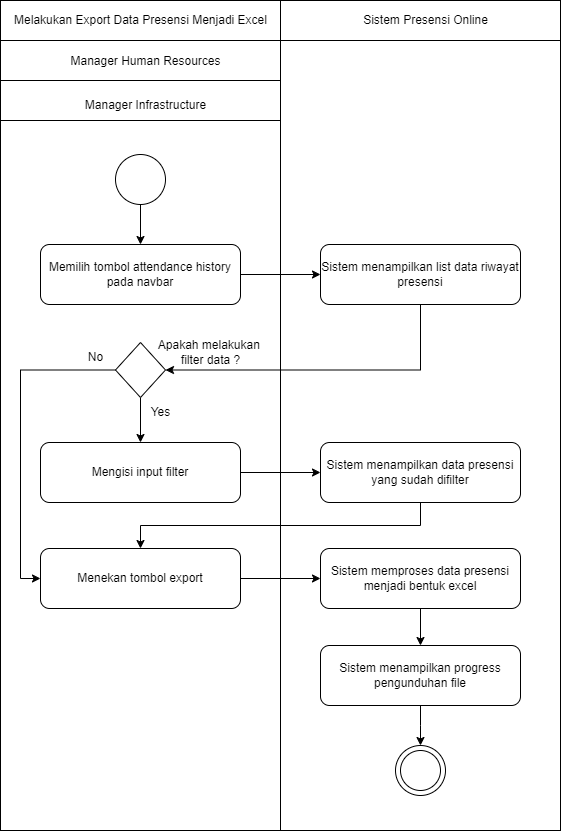

The diagram above was exported from draw.io. Its source (the exported page's mxGraphModel, read from the mxfile embedded in the PNG):
<mxGraphModel dx="1221" dy="759" grid="1" gridSize="10" guides="1" tooltips="1" connect="1" arrows="1" fold="1" page="1" pageScale="1" pageWidth="1169" pageHeight="826" background="none" math="0" shadow="0">
  <root>
    <mxCell id="0" />
    <mxCell id="1" parent="0" />
    <mxCell id="bPhmpd2ObxQ6zMpRkJ2B-48" value="" style="rounded=0;whiteSpace=wrap;html=1;movable=0;resizable=0;rotatable=0;deletable=0;editable=0;locked=1;connectable=0;" parent="1" vertex="1">
      <mxGeometry x="440" y="240" width="560" height="830" as="geometry" />
    </mxCell>
    <mxCell id="LE3OJCc7hh9DtCgQ5Tj0-1" style="edgeStyle=orthogonalEdgeStyle;rounded=0;orthogonalLoop=1;jettySize=auto;html=1;exitX=1;exitY=0.5;exitDx=0;exitDy=0;entryX=0;entryY=0.5;entryDx=0;entryDy=0;" parent="1" source="bPhmpd2ObxQ6zMpRkJ2B-42" target="bPhmpd2ObxQ6zMpRkJ2B-43" edge="1">
      <mxGeometry relative="1" as="geometry" />
    </mxCell>
    <mxCell id="bPhmpd2ObxQ6zMpRkJ2B-42" value="Memilih tombol attendance history pada navbar" style="rounded=1;whiteSpace=wrap;html=1;" parent="1" vertex="1">
      <mxGeometry x="480" y="484" width="200" height="60" as="geometry" />
    </mxCell>
    <mxCell id="9WnLpaGCGjOpdwkFk3RW-12" style="edgeStyle=orthogonalEdgeStyle;rounded=0;orthogonalLoop=1;jettySize=auto;html=1;exitX=0.5;exitY=1;exitDx=0;exitDy=0;entryX=1;entryY=0.5;entryDx=0;entryDy=0;" parent="1" source="bPhmpd2ObxQ6zMpRkJ2B-43" target="9WnLpaGCGjOpdwkFk3RW-1" edge="1">
      <mxGeometry relative="1" as="geometry" />
    </mxCell>
    <mxCell id="bPhmpd2ObxQ6zMpRkJ2B-43" value="Sistem menampilkan list data riwayat presensi" style="rounded=1;whiteSpace=wrap;html=1;" parent="1" vertex="1">
      <mxGeometry x="760" y="484" width="200" height="60" as="geometry" />
    </mxCell>
    <mxCell id="bPhmpd2ObxQ6zMpRkJ2B-80" value="Melakukan Export Data Presensi Menjadi Excel" style="text;html=1;align=center;verticalAlign=middle;resizable=0;points=[];autosize=1;strokeColor=none;fillColor=none;" parent="1" vertex="1">
      <mxGeometry x="440" y="245" width="280" height="30" as="geometry" />
    </mxCell>
    <mxCell id="bPhmpd2ObxQ6zMpRkJ2B-82" value="Sistem Presensi Online" style="text;html=1;align=center;verticalAlign=middle;resizable=0;points=[];autosize=1;strokeColor=none;fillColor=none;" parent="1" vertex="1">
      <mxGeometry x="790" y="245" width="150" height="30" as="geometry" />
    </mxCell>
    <mxCell id="bPhmpd2ObxQ6zMpRkJ2B-84" value="" style="endArrow=none;html=1;rounded=0;" parent="1" edge="1">
      <mxGeometry width="50" height="50" relative="1" as="geometry">
        <mxPoint x="440" y="280" as="sourcePoint" />
        <mxPoint x="1000" y="280" as="targetPoint" />
      </mxGeometry>
    </mxCell>
    <mxCell id="bPhmpd2ObxQ6zMpRkJ2B-85" value="" style="endArrow=none;html=1;rounded=0;" parent="1" edge="1">
      <mxGeometry width="50" height="50" relative="1" as="geometry">
        <mxPoint x="440" y="320" as="sourcePoint" />
        <mxPoint x="720" y="320" as="targetPoint" />
      </mxGeometry>
    </mxCell>
    <mxCell id="taoI9tarHKdUE-kvl5ud-4" style="edgeStyle=orthogonalEdgeStyle;rounded=0;orthogonalLoop=1;jettySize=auto;html=1;exitX=0.5;exitY=1;exitDx=0;exitDy=0;entryX=0.5;entryY=0;entryDx=0;entryDy=0;" parent="1" source="bPhmpd2ObxQ6zMpRkJ2B-88" target="bPhmpd2ObxQ6zMpRkJ2B-42" edge="1">
      <mxGeometry relative="1" as="geometry">
        <mxPoint x="832.5" y="419" as="targetPoint" />
      </mxGeometry>
    </mxCell>
    <mxCell id="bPhmpd2ObxQ6zMpRkJ2B-88" value="" style="ellipse;whiteSpace=wrap;html=1;aspect=fixed;" parent="1" vertex="1">
      <mxGeometry x="555" y="394" width="50" height="50" as="geometry" />
    </mxCell>
    <mxCell id="taoI9tarHKdUE-kvl5ud-6" value="" style="group" parent="1" vertex="1" connectable="0">
      <mxGeometry x="835" y="985" width="50" height="50" as="geometry" />
    </mxCell>
    <mxCell id="bPhmpd2ObxQ6zMpRkJ2B-93" value="" style="ellipse;whiteSpace=wrap;html=1;aspect=fixed;" parent="taoI9tarHKdUE-kvl5ud-6" vertex="1">
      <mxGeometry width="50" height="50" as="geometry" />
    </mxCell>
    <mxCell id="bPhmpd2ObxQ6zMpRkJ2B-94" value="" style="ellipse;whiteSpace=wrap;html=1;aspect=fixed;" parent="taoI9tarHKdUE-kvl5ud-6" vertex="1">
      <mxGeometry x="5" y="5" width="40" height="40" as="geometry" />
    </mxCell>
    <mxCell id="9WnLpaGCGjOpdwkFk3RW-14" style="edgeStyle=orthogonalEdgeStyle;rounded=0;orthogonalLoop=1;jettySize=auto;html=1;exitX=1;exitY=0.5;exitDx=0;exitDy=0;entryX=0;entryY=0.5;entryDx=0;entryDy=0;" parent="1" source="-uwiNGIZaLcpSf68Rv4D-1" target="9WnLpaGCGjOpdwkFk3RW-4" edge="1">
      <mxGeometry relative="1" as="geometry" />
    </mxCell>
    <mxCell id="-uwiNGIZaLcpSf68Rv4D-1" value="Mengisi input filter" style="rounded=1;whiteSpace=wrap;html=1;" parent="1" vertex="1">
      <mxGeometry x="480" y="682" width="200" height="60" as="geometry" />
    </mxCell>
    <mxCell id="-uwiNGIZaLcpSf68Rv4D-26" value="" style="endArrow=none;html=1;rounded=0;" parent="1" edge="1">
      <mxGeometry width="50" height="50" relative="1" as="geometry">
        <mxPoint x="720" y="1070" as="sourcePoint" />
        <mxPoint x="720" y="240" as="targetPoint" />
      </mxGeometry>
    </mxCell>
    <mxCell id="y1v2yBxsI080pvfEghnm-1" value="" style="edgeStyle=orthogonalEdgeStyle;rounded=0;orthogonalLoop=1;jettySize=auto;html=1;" parent="1" edge="1">
      <mxGeometry relative="1" as="geometry">
        <mxPoint x="860" y="652" as="sourcePoint" />
        <mxPoint x="860" y="652" as="targetPoint" />
      </mxGeometry>
    </mxCell>
    <mxCell id="9WnLpaGCGjOpdwkFk3RW-13" style="edgeStyle=orthogonalEdgeStyle;rounded=0;orthogonalLoop=1;jettySize=auto;html=1;exitX=0.5;exitY=1;exitDx=0;exitDy=0;entryX=0.5;entryY=0;entryDx=0;entryDy=0;" parent="1" source="9WnLpaGCGjOpdwkFk3RW-1" target="-uwiNGIZaLcpSf68Rv4D-1" edge="1">
      <mxGeometry relative="1" as="geometry" />
    </mxCell>
    <mxCell id="9WnLpaGCGjOpdwkFk3RW-16" style="edgeStyle=orthogonalEdgeStyle;rounded=0;orthogonalLoop=1;jettySize=auto;html=1;exitX=0;exitY=0.5;exitDx=0;exitDy=0;entryX=0;entryY=0.5;entryDx=0;entryDy=0;" parent="1" source="9WnLpaGCGjOpdwkFk3RW-1" target="9WnLpaGCGjOpdwkFk3RW-15" edge="1">
      <mxGeometry relative="1" as="geometry">
        <Array as="points">
          <mxPoint x="460" y="610" />
          <mxPoint x="460" y="818" />
        </Array>
      </mxGeometry>
    </mxCell>
    <mxCell id="9WnLpaGCGjOpdwkFk3RW-1" value="" style="rhombus;whiteSpace=wrap;html=1;" parent="1" vertex="1">
      <mxGeometry x="555" y="582" width="50" height="55" as="geometry" />
    </mxCell>
    <mxCell id="9WnLpaGCGjOpdwkFk3RW-2" value="Apakah melakukan&amp;nbsp;&lt;div&gt;filter data ?&lt;/div&gt;" style="text;html=1;align=center;verticalAlign=middle;resizable=0;points=[];autosize=1;strokeColor=none;fillColor=none;" parent="1" vertex="1">
      <mxGeometry x="585" y="572" width="130" height="40" as="geometry" />
    </mxCell>
    <mxCell id="9WnLpaGCGjOpdwkFk3RW-18" style="edgeStyle=orthogonalEdgeStyle;rounded=0;orthogonalLoop=1;jettySize=auto;html=1;exitX=0.5;exitY=1;exitDx=0;exitDy=0;entryX=0.5;entryY=0;entryDx=0;entryDy=0;" parent="1" source="9WnLpaGCGjOpdwkFk3RW-4" target="9WnLpaGCGjOpdwkFk3RW-15" edge="1">
      <mxGeometry relative="1" as="geometry" />
    </mxCell>
    <mxCell id="9WnLpaGCGjOpdwkFk3RW-4" value="Sistem menampilkan data presensi yang sudah difilter" style="rounded=1;whiteSpace=wrap;html=1;" parent="1" vertex="1">
      <mxGeometry x="760" y="682" width="200" height="60" as="geometry" />
    </mxCell>
    <mxCell id="9WnLpaGCGjOpdwkFk3RW-10" value="Yes" style="text;html=1;align=center;verticalAlign=middle;resizable=0;points=[];autosize=1;strokeColor=none;fillColor=none;" parent="1" vertex="1">
      <mxGeometry x="580" y="637" width="40" height="30" as="geometry" />
    </mxCell>
    <mxCell id="9WnLpaGCGjOpdwkFk3RW-20" style="edgeStyle=orthogonalEdgeStyle;rounded=0;orthogonalLoop=1;jettySize=auto;html=1;exitX=1;exitY=0.5;exitDx=0;exitDy=0;entryX=0;entryY=0.5;entryDx=0;entryDy=0;" parent="1" source="9WnLpaGCGjOpdwkFk3RW-15" target="9WnLpaGCGjOpdwkFk3RW-19" edge="1">
      <mxGeometry relative="1" as="geometry" />
    </mxCell>
    <mxCell id="9WnLpaGCGjOpdwkFk3RW-15" value="Menekan tombol export" style="rounded=1;whiteSpace=wrap;html=1;" parent="1" vertex="1">
      <mxGeometry x="480" y="788" width="200" height="60" as="geometry" />
    </mxCell>
    <mxCell id="9WnLpaGCGjOpdwkFk3RW-17" value="No" style="text;html=1;align=center;verticalAlign=middle;resizable=0;points=[];autosize=1;strokeColor=none;fillColor=none;" parent="1" vertex="1">
      <mxGeometry x="515" y="582" width="40" height="30" as="geometry" />
    </mxCell>
    <mxCell id="H1zLaMw0MVHzHyfz-AAF-6" style="edgeStyle=orthogonalEdgeStyle;rounded=0;orthogonalLoop=1;jettySize=auto;html=1;exitX=0.5;exitY=1;exitDx=0;exitDy=0;entryX=0.5;entryY=0;entryDx=0;entryDy=0;" parent="1" source="9WnLpaGCGjOpdwkFk3RW-19" edge="1">
      <mxGeometry relative="1" as="geometry">
        <mxPoint x="860" y="885" as="targetPoint" />
      </mxGeometry>
    </mxCell>
    <mxCell id="9WnLpaGCGjOpdwkFk3RW-19" value="Sistem memproses data presensi menjadi bentuk excel" style="rounded=1;whiteSpace=wrap;html=1;" parent="1" vertex="1">
      <mxGeometry x="760" y="788" width="200" height="60" as="geometry" />
    </mxCell>
    <mxCell id="sFZEJWgpDS5pE3vWJfCY-6" value="" style="endArrow=none;html=1;rounded=0;" parent="1" edge="1">
      <mxGeometry width="50" height="50" relative="1" as="geometry">
        <mxPoint x="440" y="320" as="sourcePoint" />
        <mxPoint x="720" y="320" as="targetPoint" />
      </mxGeometry>
    </mxCell>
    <mxCell id="sFZEJWgpDS5pE3vWJfCY-10" value="Manager Human Resources" style="text;html=1;align=center;verticalAlign=middle;resizable=0;points=[];autosize=1;strokeColor=none;fillColor=none;" parent="1" vertex="1">
      <mxGeometry x="500" y="286" width="170" height="30" as="geometry" />
    </mxCell>
    <mxCell id="H1zLaMw0MVHzHyfz-AAF-14" style="edgeStyle=orthogonalEdgeStyle;rounded=0;orthogonalLoop=1;jettySize=auto;html=1;exitX=0.5;exitY=1;exitDx=0;exitDy=0;" parent="1" source="H1zLaMw0MVHzHyfz-AAF-7" edge="1">
      <mxGeometry relative="1" as="geometry">
        <mxPoint x="860" y="985" as="targetPoint" />
      </mxGeometry>
    </mxCell>
    <mxCell id="H1zLaMw0MVHzHyfz-AAF-7" value="Sistem menampilkan progress pengunduhan file" style="rounded=1;whiteSpace=wrap;html=1;" parent="1" vertex="1">
      <mxGeometry x="760" y="885" width="200" height="60" as="geometry" />
    </mxCell>
    <mxCell id="vnPJ4CUgMk-VWFx1HBrE-1" value="" style="endArrow=none;html=1;rounded=0;" parent="1" edge="1">
      <mxGeometry width="50" height="50" relative="1" as="geometry">
        <mxPoint x="440" y="360" as="sourcePoint" />
        <mxPoint x="720" y="360" as="targetPoint" />
      </mxGeometry>
    </mxCell>
    <mxCell id="vnPJ4CUgMk-VWFx1HBrE-2" value="Manager Infrastructure" style="text;html=1;align=center;verticalAlign=middle;resizable=0;points=[];autosize=1;strokeColor=none;fillColor=none;" parent="1" vertex="1">
      <mxGeometry x="515" y="330" width="140" height="30" as="geometry" />
    </mxCell>
  </root>
</mxGraphModel>